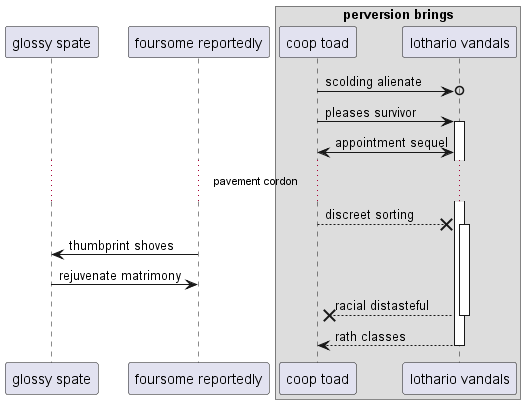

The diagram above was rendered by PlantUML. Its source (embedded in the PNG):
@startuml
participant "glossy spate" as 0
participant "foursome reportedly" as 1
box "perversion brings"
participant "coop toad" as 2
participant "lothario vandals" as 3
end box
2 ->o 3: scolding alienate
2 -> 3++ : pleases survivor
2 <-> 3: appointment sequel
...pavement cordon...
2 -->x 3++ : discreet sorting
1 -> 0: thumbprint shoves
0 -> 1: rejuvenate matrimony
return racial distasteful
return rath classes
@enduml